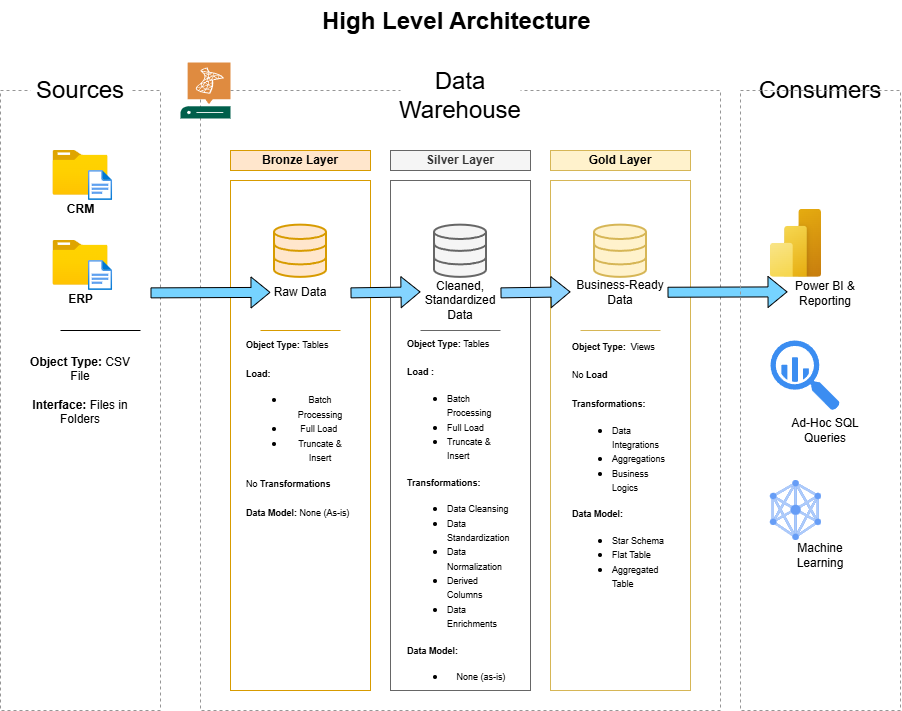

The diagram above was exported from draw.io. Its source (the exported page's mxGraphModel, read from the mxfile embedded in the PNG):
<mxGraphModel dx="1556" dy="854" grid="1" gridSize="10" guides="1" tooltips="1" connect="1" arrows="1" fold="1" page="1" pageScale="1" pageWidth="827" pageHeight="1169" math="0" shadow="0">
  <root>
    <mxCell id="0" />
    <mxCell id="1" parent="0" />
    <mxCell id="yqJmQLrvzCtTS7sq5d6d-1" parent="1" style="text;html=1;whiteSpace=wrap;overflow=hidden;rounded=0;fontSize=24;fontStyle=1" value="High Level Architecture" vertex="1">
      <mxGeometry height="40" width="280" x="360" y="30" as="geometry" />
    </mxCell>
    <mxCell id="yqJmQLrvzCtTS7sq5d6d-2" parent="1" style="rounded=0;whiteSpace=wrap;html=1;fillColor=none;dashed=1;strokeColor=#969696;" value="" vertex="1">
      <mxGeometry height="620" width="160" x="40" y="120" as="geometry" />
    </mxCell>
    <mxCell id="yqJmQLrvzCtTS7sq5d6d-3" parent="1" style="rounded=0;whiteSpace=wrap;html=1;fontSize=24;strokeColor=none;" value="Sources" vertex="1">
      <mxGeometry height="40" width="100" x="70" y="100" as="geometry" />
    </mxCell>
    <mxCell id="yqJmQLrvzCtTS7sq5d6d-5" parent="1" style="rounded=0;whiteSpace=wrap;html=1;fillColor=none;dashed=1;strokeColor=#969696;" value="" vertex="1">
      <mxGeometry height="620" width="520" x="240" y="120" as="geometry" />
    </mxCell>
    <mxCell id="yqJmQLrvzCtTS7sq5d6d-8" parent="1" style="rounded=0;whiteSpace=wrap;html=1;fontSize=24;strokeColor=none;" value="Data Warehouse" vertex="1">
      <mxGeometry height="50" width="120" x="440" y="100" as="geometry" />
    </mxCell>
    <mxCell id="yqJmQLrvzCtTS7sq5d6d-9" parent="1" style="rounded=0;whiteSpace=wrap;html=1;fontSize=24;strokeColor=none;" value="Consumers" vertex="1">
      <mxGeometry height="40" width="100" x="810" y="100" as="geometry" />
    </mxCell>
    <mxCell id="yqJmQLrvzCtTS7sq5d6d-10" parent="1" style="rounded=0;whiteSpace=wrap;html=1;fillColor=#ffe6cc;strokeColor=#d79b00;fontStyle=1" value="Bronze Layer" vertex="1">
      <mxGeometry height="20" width="140" x="270" y="180" as="geometry" />
    </mxCell>
    <mxCell id="yqJmQLrvzCtTS7sq5d6d-14" parent="1" style="rounded=0;whiteSpace=wrap;html=1;fillColor=#f5f5f5;fontColor=#333333;strokeColor=#666666;fontStyle=1" value="Silver Layer" vertex="1">
      <mxGeometry height="20" width="140" x="430" y="180" as="geometry" />
    </mxCell>
    <mxCell id="yqJmQLrvzCtTS7sq5d6d-15" parent="1" style="rounded=0;whiteSpace=wrap;html=1;fillColor=#fff2cc;strokeColor=#d6b656;fontStyle=1" value="Gold Layer" vertex="1">
      <mxGeometry height="20" width="140" x="590" y="180" as="geometry" />
    </mxCell>
    <mxCell id="yqJmQLrvzCtTS7sq5d6d-16" parent="1" style="rounded=0;whiteSpace=wrap;html=1;fillColor=none;strokeColor=#d79b00;" value="" vertex="1">
      <mxGeometry height="510" width="140" x="270" y="210" as="geometry" />
    </mxCell>
    <mxCell id="yqJmQLrvzCtTS7sq5d6d-17" parent="1" style="rounded=0;whiteSpace=wrap;html=1;fillColor=none;strokeColor=#666666;fontColor=#333333;" value="" vertex="1">
      <mxGeometry height="510" width="140" x="430" y="210" as="geometry" />
    </mxCell>
    <mxCell id="yqJmQLrvzCtTS7sq5d6d-18" parent="1" style="rounded=0;whiteSpace=wrap;html=1;fillColor=none;strokeColor=#d6b656;" value="" vertex="1">
      <mxGeometry height="510" width="140" x="590" y="210" as="geometry" />
    </mxCell>
    <mxCell id="yqJmQLrvzCtTS7sq5d6d-19" parent="1" style="image;aspect=fixed;html=1;points=[];align=center;fontSize=12;image=img/lib/azure2/general/Folder_Blank.svg;fontStyle=1" value="CRM" vertex="1">
      <mxGeometry height="44.64" width="55" x="92.5" y="180" as="geometry" />
    </mxCell>
    <mxCell id="yqJmQLrvzCtTS7sq5d6d-20" parent="1" style="image;aspect=fixed;html=1;points=[];align=center;fontSize=12;image=img/lib/azure2/general/File.svg;" value="" vertex="1">
      <mxGeometry height="30" width="24.35" x="127.83000000000001" y="200" as="geometry" />
    </mxCell>
    <mxCell id="yqJmQLrvzCtTS7sq5d6d-21" parent="1" style="image;aspect=fixed;html=1;points=[];align=center;fontSize=12;image=img/lib/azure2/general/Folder_Blank.svg;fontStyle=1" value="ERP" vertex="1">
      <mxGeometry height="44.64" width="55" x="92.5" y="270" as="geometry" />
    </mxCell>
    <mxCell id="yqJmQLrvzCtTS7sq5d6d-22" parent="1" style="image;aspect=fixed;html=1;points=[];align=center;fontSize=12;image=img/lib/azure2/general/File.svg;" value="" vertex="1">
      <mxGeometry height="30" width="24.35" x="127.82999999999998" y="290" as="geometry" />
    </mxCell>
    <mxCell id="yqJmQLrvzCtTS7sq5d6d-28" edge="1" parent="1" style="endArrow=none;html=1;rounded=0;" value="">
      <mxGeometry height="50" relative="1" width="50" as="geometry">
        <mxPoint x="100" y="360" as="sourcePoint" />
        <mxPoint x="180" y="360" as="targetPoint" />
      </mxGeometry>
    </mxCell>
    <mxCell id="yqJmQLrvzCtTS7sq5d6d-29" parent="1" style="text;html=1;whiteSpace=wrap;strokeColor=none;fillColor=none;align=center;verticalAlign=middle;rounded=0;fontSize=12;" value="&lt;b&gt;Object Type:&lt;/b&gt;&amp;nbsp;CSV File&lt;div&gt;&lt;br&gt;&lt;div&gt;&lt;b&gt;Interface:&lt;/b&gt;&amp;nbsp;Files in Folders&lt;/div&gt;&lt;/div&gt;" vertex="1">
      <mxGeometry height="60" width="120" x="60" y="390" as="geometry" />
    </mxCell>
    <mxCell id="yqJmQLrvzCtTS7sq5d6d-30" parent="1" style="html=1;verticalLabelPosition=bottom;align=center;labelBackgroundColor=#ffffff;verticalAlign=top;strokeWidth=2;strokeColor=#d79b00;shadow=0;dashed=0;shape=mxgraph.ios7.icons.data;fillColor=#ffe6cc;" value="" vertex="1">
      <mxGeometry height="52.23" width="52" x="314" y="254.64" as="geometry" />
    </mxCell>
    <mxCell id="yqJmQLrvzCtTS7sq5d6d-33" parent="1" style="html=1;verticalLabelPosition=bottom;align=center;labelBackgroundColor=#ffffff;verticalAlign=top;strokeWidth=2;strokeColor=#666666;shadow=0;dashed=0;shape=mxgraph.ios7.icons.data;fillColor=#f5f5f5;fontColor=#333333;" value="" vertex="1">
      <mxGeometry height="52.23" width="52" x="474" y="254.64" as="geometry" />
    </mxCell>
    <mxCell id="yqJmQLrvzCtTS7sq5d6d-34" parent="1" style="html=1;verticalLabelPosition=bottom;align=center;labelBackgroundColor=#ffffff;verticalAlign=top;strokeWidth=2;strokeColor=#d6b656;shadow=0;dashed=0;shape=mxgraph.ios7.icons.data;fillColor=#fff2cc;" value="" vertex="1">
      <mxGeometry height="52.23" width="52" x="634" y="254.64" as="geometry" />
    </mxCell>
    <mxCell id="yqJmQLrvzCtTS7sq5d6d-35" parent="1" style="text;html=1;whiteSpace=wrap;strokeColor=none;fillColor=none;align=center;verticalAlign=middle;rounded=0;" value="Raw Data" vertex="1">
      <mxGeometry height="30" width="60" x="310" y="306.87" as="geometry" />
    </mxCell>
    <mxCell id="yqJmQLrvzCtTS7sq5d6d-36" parent="1" style="text;html=1;whiteSpace=wrap;strokeColor=none;fillColor=none;align=center;verticalAlign=middle;rounded=0;" value="Cleaned, Standardized Data" vertex="1">
      <mxGeometry height="30" width="60" x="470" y="314.64" as="geometry" />
    </mxCell>
    <mxCell id="yqJmQLrvzCtTS7sq5d6d-37" parent="1" style="text;html=1;whiteSpace=wrap;strokeColor=none;fillColor=none;align=center;verticalAlign=middle;rounded=0;" value="Business-Ready Data" vertex="1">
      <mxGeometry height="30" width="100" x="610" y="306.87" as="geometry" />
    </mxCell>
    <mxCell id="yqJmQLrvzCtTS7sq5d6d-39" edge="1" parent="1" style="shape=flexArrow;endArrow=classic;html=1;rounded=0;fillColor=#76D3FF;strokeColor=default;entryX=0;entryY=0.5;entryDx=0;entryDy=0;" target="yqJmQLrvzCtTS7sq5d6d-35" value="">
      <mxGeometry height="50" relative="1" width="50" as="geometry">
        <mxPoint x="190" y="322.37" as="sourcePoint" />
        <mxPoint x="270" y="321.37" as="targetPoint" />
      </mxGeometry>
    </mxCell>
    <mxCell id="yqJmQLrvzCtTS7sq5d6d-40" edge="1" parent="1" style="shape=flexArrow;endArrow=classic;html=1;rounded=0;fillColor=light-dark(#84d4ff, #ededed);strokeColor=default;" value="">
      <mxGeometry height="50" relative="1" width="50" as="geometry">
        <mxPoint x="390" y="322.37" as="sourcePoint" />
        <mxPoint x="460" y="321.37" as="targetPoint" />
      </mxGeometry>
    </mxCell>
    <mxCell id="yqJmQLrvzCtTS7sq5d6d-41" edge="1" parent="1" style="shape=flexArrow;endArrow=classic;html=1;rounded=0;strokeColor=default;fillColor=light-dark(#8fd4ff, #ededed);" value="">
      <mxGeometry height="50" relative="1" width="50" as="geometry">
        <mxPoint x="540" y="322.37" as="sourcePoint" />
        <mxPoint x="610" y="321.37" as="targetPoint" />
      </mxGeometry>
    </mxCell>
    <mxCell id="yqJmQLrvzCtTS7sq5d6d-42" edge="1" parent="1" style="shape=flexArrow;endArrow=classic;html=1;rounded=0;fillColor=#76D3FF;strokeColor=default;entryX=0;entryY=0.5;entryDx=0;entryDy=0;" value="">
      <mxGeometry height="50" relative="1" width="50" as="geometry">
        <mxPoint x="707" y="321.74" as="sourcePoint" />
        <mxPoint x="827" y="321.37" as="targetPoint" />
      </mxGeometry>
    </mxCell>
    <mxCell id="yqJmQLrvzCtTS7sq5d6d-43" edge="1" parent="1" style="endArrow=none;html=1;rounded=0;fillColor=#ffe6cc;strokeColor=#d79b00;" value="">
      <mxGeometry height="50" relative="1" width="50" as="geometry">
        <mxPoint x="300" y="360" as="sourcePoint" />
        <mxPoint x="380" y="360" as="targetPoint" />
      </mxGeometry>
    </mxCell>
    <mxCell id="yqJmQLrvzCtTS7sq5d6d-44" edge="1" parent="1" style="endArrow=none;html=1;rounded=0;fillColor=#f5f5f5;strokeColor=#666666;" value="">
      <mxGeometry height="50" relative="1" width="50" as="geometry">
        <mxPoint x="460" y="360" as="sourcePoint" />
        <mxPoint x="540" y="360" as="targetPoint" />
      </mxGeometry>
    </mxCell>
    <mxCell id="yqJmQLrvzCtTS7sq5d6d-45" edge="1" parent="1" style="endArrow=none;html=1;rounded=0;fillColor=#fff2cc;strokeColor=#d6b656;" value="">
      <mxGeometry height="50" relative="1" width="50" as="geometry">
        <mxPoint x="620" y="360" as="sourcePoint" />
        <mxPoint x="700" y="360" as="targetPoint" />
      </mxGeometry>
    </mxCell>
    <mxCell id="yqJmQLrvzCtTS7sq5d6d-48" parent="1" style="text;html=1;whiteSpace=wrap;strokeColor=none;fillColor=none;align=left;verticalAlign=middle;rounded=0;fontSize=12;" value="&lt;font style=&quot;font-size: 9px;&quot;&gt;&lt;b style=&quot;&quot;&gt;Object Type: &lt;/b&gt;Tables&lt;/font&gt;&lt;div&gt;&lt;font style=&quot;font-size: 9px;&quot;&gt;&lt;br&gt;&lt;/font&gt;&lt;/div&gt;&lt;div&gt;&lt;b&gt;&lt;font style=&quot;font-size: 9px;&quot;&gt;Load :&amp;nbsp;&lt;/font&gt;&lt;/b&gt;&lt;/div&gt;&lt;div&gt;&lt;ul&gt;&lt;li&gt;&lt;font style=&quot;font-size: 9px;&quot;&gt;Batch Processing&lt;/font&gt;&lt;/li&gt;&lt;li&gt;&lt;font style=&quot;font-size: 9px;&quot;&gt;Full Load&lt;/font&gt;&lt;/li&gt;&lt;li&gt;&lt;font style=&quot;font-size: 9px;&quot;&gt;Truncate &amp;amp; Insert&lt;/font&gt;&lt;/li&gt;&lt;/ul&gt;&lt;b&gt;&lt;font style=&quot;font-size: 9px;&quot;&gt;Transformations:&lt;/font&gt;&lt;/b&gt;&lt;/div&gt;&lt;div&gt;&lt;ul&gt;&lt;li&gt;&lt;font style=&quot;font-size: 9px;&quot;&gt;Data Cleansing&lt;/font&gt;&lt;/li&gt;&lt;li&gt;&lt;font style=&quot;font-size: 9px;&quot;&gt;Data Standardization&lt;/font&gt;&lt;/li&gt;&lt;li&gt;&lt;font style=&quot;font-size: 9px;&quot;&gt;Data Normalization&lt;/font&gt;&lt;/li&gt;&lt;li&gt;&lt;font style=&quot;font-size: 9px;&quot;&gt;Derived Columns&lt;/font&gt;&lt;/li&gt;&lt;li&gt;&lt;font style=&quot;font-size: 9px;&quot;&gt;Data Enrichments&lt;/font&gt;&lt;/li&gt;&lt;/ul&gt;&lt;font style=&quot;font-size: 9px;&quot;&gt;&lt;b&gt;Data Model:&amp;nbsp;&lt;/b&gt;&lt;/font&gt;&lt;/div&gt;&lt;div style=&quot;text-align: center;&quot;&gt;&lt;ul&gt;&lt;li&gt;&lt;font style=&quot;font-size: 9px;&quot;&gt;None (as-is)&lt;/font&gt;&lt;/li&gt;&lt;/ul&gt;&lt;/div&gt;" vertex="1">
      <mxGeometry height="50" width="110" x="445" y="520" as="geometry" />
    </mxCell>
    <mxCell id="yqJmQLrvzCtTS7sq5d6d-50" parent="1" style="text;html=1;whiteSpace=wrap;strokeColor=none;fillColor=none;align=center;verticalAlign=middle;rounded=0;fontSize=12;" value="&lt;div style=&quot;text-align: left;&quot;&gt;&lt;font style=&quot;font-size: 9px;&quot;&gt;&lt;span style=&quot;font-weight: bold; background-color: transparent; color: light-dark(rgb(0, 0, 0), rgb(255, 255, 255));&quot;&gt;Object Type:&lt;/span&gt;&lt;span style=&quot;background-color: transparent; color: light-dark(rgb(0, 0, 0), rgb(255, 255, 255));&quot;&gt;&lt;b&gt;&amp;nbsp;&lt;/b&gt;Tables&lt;/span&gt;&lt;/font&gt;&lt;/div&gt;&lt;div&gt;&lt;b&gt;&lt;font style=&quot;font-size: 9px;&quot;&gt;&lt;br&gt;&lt;/font&gt;&lt;/b&gt;&lt;/div&gt;&lt;div style=&quot;text-align: left;&quot;&gt;&lt;b&gt;&lt;font style=&quot;font-size: 9px;&quot;&gt;Load:&lt;/font&gt;&lt;/b&gt;&lt;/div&gt;&lt;div&gt;&lt;ul&gt;&lt;li&gt;&lt;font style=&quot;font-size: 9px;&quot;&gt;Batch Processing&lt;/font&gt;&lt;/li&gt;&lt;li&gt;&lt;font style=&quot;font-size: 9px;&quot;&gt;Full Load&amp;nbsp;&lt;/font&gt;&lt;/li&gt;&lt;li&gt;&lt;font style=&quot;font-size: 9px;&quot;&gt;Truncate &amp;amp; Insert&lt;/font&gt;&lt;/li&gt;&lt;/ul&gt;&lt;div style=&quot;text-align: left;&quot;&gt;&lt;font style=&quot;font-size: 9px;&quot;&gt;No&lt;b&gt; Transformations&lt;/b&gt;&lt;/font&gt;&lt;/div&gt;&lt;div style=&quot;text-align: left;&quot;&gt;&lt;b style=&quot;&quot;&gt;&lt;font style=&quot;font-size: 9px;&quot;&gt;&lt;br&gt;&lt;/font&gt;&lt;/b&gt;&lt;/div&gt;&lt;div style=&quot;text-align: left;&quot;&gt;&lt;font style=&quot;font-size: 9px;&quot;&gt;&lt;b&gt;Data Model: &lt;/b&gt;None (As-is)&lt;/font&gt;&lt;/div&gt;&lt;div style=&quot;text-align: left;&quot;&gt;&lt;br&gt;&lt;/div&gt;&lt;/div&gt;" vertex="1">
      <mxGeometry height="50" width="110" x="285" y="440" as="geometry" />
    </mxCell>
    <mxCell id="yqJmQLrvzCtTS7sq5d6d-52" parent="1" style="rounded=0;whiteSpace=wrap;html=1;fillColor=none;dashed=1;strokeColor=#969696;" value="" vertex="1">
      <mxGeometry height="620" width="160" x="780" y="120" as="geometry" />
    </mxCell>
    <mxCell id="yqJmQLrvzCtTS7sq5d6d-53" parent="1" style="text;html=1;whiteSpace=wrap;strokeColor=none;fillColor=none;align=left;verticalAlign=middle;rounded=0;" value="&lt;font style=&quot;font-size: 9px;&quot;&gt;&lt;b style=&quot;&quot;&gt;Object Type:&amp;nbsp;&lt;/b&gt;&amp;nbsp;Views&lt;/font&gt;&lt;div&gt;&lt;font style=&quot;font-size: 9px;&quot;&gt;&lt;br&gt;&lt;/font&gt;&lt;/div&gt;&lt;div&gt;&lt;font style=&quot;font-size: 9px;&quot;&gt;No &lt;b&gt;Load&lt;/b&gt;&lt;/font&gt;&lt;/div&gt;&lt;div&gt;&lt;font style=&quot;font-size: 9px;&quot;&gt;&lt;b&gt;&lt;br&gt;&lt;/b&gt;&lt;/font&gt;&lt;/div&gt;&lt;div&gt;&lt;font style=&quot;font-size: 9px;&quot;&gt;&lt;b style=&quot;&quot;&gt;&lt;font style=&quot;&quot;&gt;Transformations&lt;/font&gt;:&lt;/b&gt;&lt;/font&gt;&lt;/div&gt;&lt;div&gt;&lt;ul&gt;&lt;li&gt;&lt;font style=&quot;font-size: 9px;&quot;&gt;Data Integrations&lt;/font&gt;&lt;/li&gt;&lt;li&gt;&lt;font style=&quot;font-size: 9px;&quot;&gt;Aggregations&lt;/font&gt;&lt;/li&gt;&lt;li&gt;&lt;font style=&quot;font-size: 9px;&quot;&gt;Business Logics&lt;/font&gt;&lt;/li&gt;&lt;/ul&gt;&lt;font style=&quot;font-size: 9px;&quot;&gt;&lt;b&gt;Data Model:&lt;/b&gt;&lt;/font&gt;&lt;/div&gt;&lt;div&gt;&lt;ul&gt;&lt;li&gt;&lt;font style=&quot;font-size: 9px;&quot;&gt;Star Schema&lt;/font&gt;&lt;/li&gt;&lt;li&gt;&lt;font style=&quot;font-size: 9px;&quot;&gt;Flat Table&lt;/font&gt;&lt;/li&gt;&lt;li&gt;&lt;font style=&quot;font-size: 9px;&quot;&gt;Aggregated Table&lt;/font&gt;&lt;/li&gt;&lt;/ul&gt;&lt;/div&gt;" vertex="1">
      <mxGeometry height="280" width="100" x="610" y="360" as="geometry" />
    </mxCell>
    <mxCell id="3w-uGJr3wZT1-pJZS7eG-1" parent="1" style="image;aspect=fixed;html=1;points=[];align=center;fontSize=12;image=img/lib/azure2/power_platform/PowerBI.svg;" value="" vertex="1">
      <mxGeometry height="68" width="51" x="810" y="238.87" as="geometry" />
    </mxCell>
    <mxCell id="3w-uGJr3wZT1-pJZS7eG-2" parent="1" style="text;html=1;whiteSpace=wrap;strokeColor=none;fillColor=none;align=center;verticalAlign=middle;rounded=0;" value="Power BI &amp;amp; Reporting" vertex="1">
      <mxGeometry height="33.13" width="70" x="830" y="306.87" as="geometry" />
    </mxCell>
    <mxCell id="3w-uGJr3wZT1-pJZS7eG-3" parent="1" style="sketch=0;html=1;aspect=fixed;strokeColor=none;shadow=0;fillColor=#3B8DF1;verticalAlign=top;labelPosition=center;verticalLabelPosition=bottom;shape=mxgraph.gcp2.big_query" value="" vertex="1">
      <mxGeometry height="70" width="69.3" x="810" y="370" as="geometry" />
    </mxCell>
    <mxCell id="3w-uGJr3wZT1-pJZS7eG-4" parent="1" style="text;html=1;whiteSpace=wrap;strokeColor=none;fillColor=none;align=center;verticalAlign=middle;rounded=0;" value="Ad-Hoc SQL Queries" vertex="1">
      <mxGeometry height="40" width="80" x="825" y="440" as="geometry" />
    </mxCell>
    <mxCell id="3w-uGJr3wZT1-pJZS7eG-5" parent="1" style="editableCssRules=.*;html=1;shape=image;verticalLabelPosition=bottom;labelBackgroundColor=#ffffff;verticalAlign=top;aspect=fixed;imageAspect=0;image=data:image/svg+xml,(base64 omitted: 2764 chars);" value="" vertex="1">
      <mxGeometry height="60" width="51" x="810" y="510" as="geometry" />
    </mxCell>
    <mxCell id="3w-uGJr3wZT1-pJZS7eG-6" parent="1" style="text;html=1;whiteSpace=wrap;strokeColor=none;fillColor=none;align=center;verticalAlign=middle;rounded=0;" value="Machine Learning" vertex="1">
      <mxGeometry height="30" width="60" x="830" y="570" as="geometry" />
    </mxCell>
    <mxCell id="3w-uGJr3wZT1-pJZS7eG-7" parent="1" style="sketch=0;pointerEvents=1;shadow=0;dashed=0;html=1;strokeColor=none;fillColor=#005F4B;labelPosition=center;verticalLabelPosition=bottom;verticalAlign=top;align=center;outlineConnect=0;shape=mxgraph.veeam2.sql_server;" value="" vertex="1">
      <mxGeometry height="56" width="50" x="220" y="92" as="geometry" />
    </mxCell>
  </root>
</mxGraphModel>